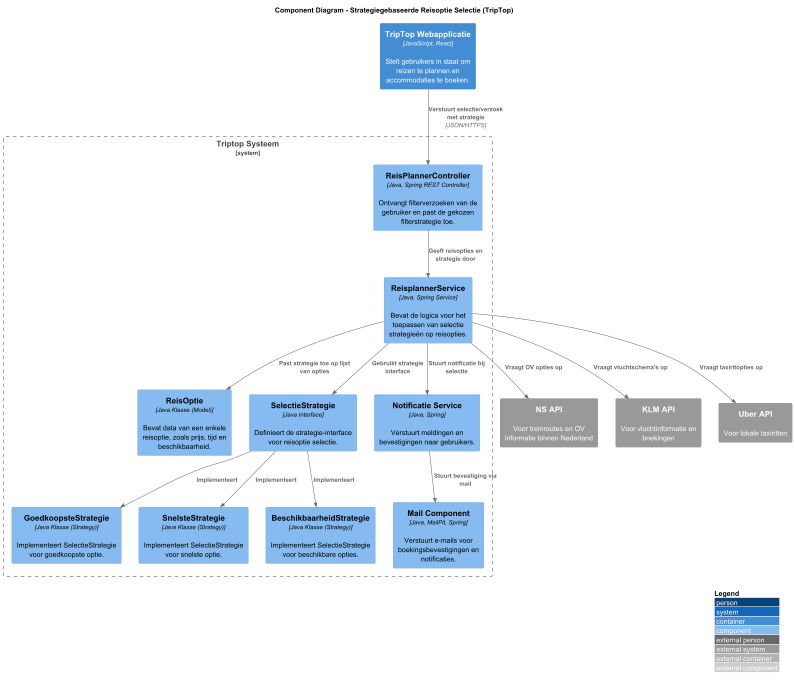

The diagram above was rendered by PlantUML. Its source (embedded in the PNG):
@startuml C4_Elements
!include https://raw.githubusercontent.com/plantuml-stdlib/C4-PlantUML/master/C4_Component.puml

title Component Diagram - Strategiegebaseerde Reisoptie Selectie (TripTop)

LAYOUT_WITH_LEGEND()

Container(webapp, "TripTop Webapplicatie", "JavaScript, React", "Stelt gebruikers in staat om reizen te plannen en accommodaties te boeken.")

System_Boundary(triptop, "Triptop Systeem") {
    Component(reisPlannerController, "ReisPlannerController", "Java, Spring REST Controller", "Ontvangt filterverzoeken van de gebruiker en past de gekozen filterstrategie toe.")
    Component(reisplannerService, "ReisplannerService", "Java, Spring Service", "Bevat de logica voor het toepassen van selectie strategieën op reisopties.")

    Component(goedkoopsteStrategie, "GoedkoopsteStrategie", "Java Klasse (Strategy)", "Implementeert SelectieStrategie voor goedkoopste optie.")
    Component(snelsteStrategie, "SnelsteStrategie", "Java Klasse (Strategy)", "Implementeert SelectieStrategie voor snelste optie.")
    Component(beschikbaarheidStrategie, "BeschikbaarheidStrategie", "Java Klasse (Strategy)", "Implementeert SelectieStrategie voor beschikbare opties.")

    Component(reisOptieModel, "ReisOptie", "Java Klasse (Model)", "Bevat data van een enkele reisoptie, zoals prijs, tijd en beschikbaarheid.")
    Component(selectieStrategieInterface, "SelectieStrategie", "Java Interface", "Definieert de strategie-interface voor reisoptie selectie.")

    Component(notificatieService, "Notificatie Service", "Java, Spring", "Verstuurt meldingen en bevestigingen naar gebruikers.")
    Component(mailComponent, "Mail Component", "Java, MailPit, Spring", "Verstuurt e-mails voor boekingsbevestigingen en notificaties.")
}

System_Ext(NSAPI, "NS API", "Voor treinroutes en OV informatie binnen Nederland")
System_Ext(KLMAPI, "KLM API", "Voor vluchtinformatie en boekingen")
System_Ext(UberAPI, "Uber API", "Voor lokale taxiritten")

Rel(webapp, reisPlannerController, "Verstuurt selectie/verzoek met strategie", "JSON/HTTPS")
Rel(reisPlannerController, reisplannerService, "Geeft reisopties en strategie door")
Rel(reisplannerService, selectieStrategieInterface, "Gebruikt strategie interface")
Rel(selectieStrategieInterface, goedkoopsteStrategie, "Implementeert")
Rel(selectieStrategieInterface, snelsteStrategie, "Implementeert")
Rel(selectieStrategieInterface, beschikbaarheidStrategie, "Implementeert")
Rel(reisplannerService, reisOptieModel, "Past strategie toe op lijst van opties")

Rel(reisplannerService, notificatieService, "Stuurt notificatie bij selectie")
Rel(notificatieService, mailComponent, "Stuurt bevestiging via mail")

Rel(reisplannerService, NSAPI, "Vraagt OV opties op")
Rel(reisplannerService, KLMAPI, "Vraagt vluchtschema's op")
Rel(reisplannerService, UberAPI, "Vraagt taxiritopties op")

@enduml